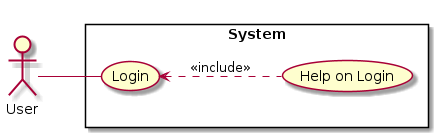

The diagram above was rendered by PlantUML. Its source (embedded in the PNG):
@startuml

left to right direction

skinparam packageStyle rectangle

actor User

rectangle System{

    User -- (Login)

    (Login) <.. (Help on Login): <<include>>

}

@enduml